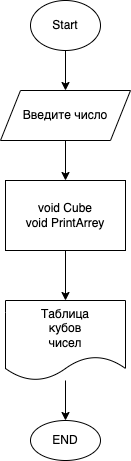

The diagram above was exported from draw.io. Its source (the exported page's mxGraphModel, read from the mxfile embedded in the PNG):
<mxGraphModel dx="690" dy="456" grid="1" gridSize="10" guides="1" tooltips="1" connect="1" arrows="1" fold="1" page="1" pageScale="1" pageWidth="827" pageHeight="1169" math="0" shadow="0">
  <root>
    <mxCell id="0" />
    <mxCell id="1" parent="0" />
    <mxCell id="2" value="Start" style="ellipse;whiteSpace=wrap;html=1;" vertex="1" parent="1">
      <mxGeometry x="310" y="10" width="70" height="50" as="geometry" />
    </mxCell>
    <mxCell id="5" value="" style="edgeStyle=none;html=1;" edge="1" parent="1" source="3" target="4">
      <mxGeometry relative="1" as="geometry" />
    </mxCell>
    <mxCell id="3" value="Введите число" style="shape=parallelogram;perimeter=parallelogramPerimeter;whiteSpace=wrap;html=1;fixedSize=1;" vertex="1" parent="1">
      <mxGeometry x="280" y="100" width="130" height="50" as="geometry" />
    </mxCell>
    <mxCell id="4" value="void Cube&lt;br&gt;void PrintArrey" style="whiteSpace=wrap;html=1;" vertex="1" parent="1">
      <mxGeometry x="285" y="190" width="120" height="70" as="geometry" />
    </mxCell>
    <mxCell id="8" value="" style="edgeStyle=none;html=1;" edge="1" parent="1" source="6" target="7">
      <mxGeometry relative="1" as="geometry" />
    </mxCell>
    <mxCell id="6" value="Таблица&lt;br&gt;кубов&lt;br&gt;чисел" style="shape=document;whiteSpace=wrap;html=1;boundedLbl=1;" vertex="1" parent="1">
      <mxGeometry x="285" y="310" width="120" height="80" as="geometry" />
    </mxCell>
    <mxCell id="7" value="END" style="ellipse;whiteSpace=wrap;html=1;" vertex="1" parent="1">
      <mxGeometry x="310" y="430" width="70" height="40" as="geometry" />
    </mxCell>
    <mxCell id="9" value="" style="endArrow=classic;html=1;exitX=0.5;exitY=1;exitDx=0;exitDy=0;" edge="1" parent="1" source="4" target="6">
      <mxGeometry width="50" height="50" relative="1" as="geometry">
        <mxPoint x="330" y="340" as="sourcePoint" />
        <mxPoint x="380" y="290" as="targetPoint" />
      </mxGeometry>
    </mxCell>
    <mxCell id="10" value="" style="endArrow=classic;html=1;exitX=0.5;exitY=1;exitDx=0;exitDy=0;entryX=0.5;entryY=0;entryDx=0;entryDy=0;" edge="1" parent="1" source="2" target="3">
      <mxGeometry width="50" height="50" relative="1" as="geometry">
        <mxPoint x="330" y="190" as="sourcePoint" />
        <mxPoint x="380" y="140" as="targetPoint" />
      </mxGeometry>
    </mxCell>
  </root>
</mxGraphModel>